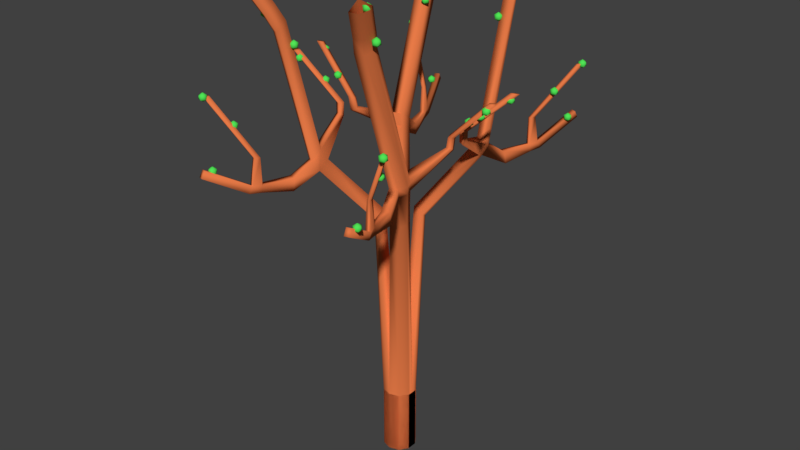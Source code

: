 # Source: Arbre1.blend  (saved by Blender 2.77.0; exported with 4.5.12 LTS)
import bpy
from mathutils import Matrix  # noqa: F401  (used for matrix-valued properties, if any)

bpy.ops.wm.read_factory_settings(use_empty=True)
scene = bpy.context.scene
scene.name = 'Scene'

# ---- collections
col_collection_1 = bpy.data.collections.new('Collection 1'); scene.collection.children.link(col_collection_1)

# ---- materials (node trees are filled in below, after node groups)
mat_youngplant = bpy.data.materials.new('YoungPlant')
mat_youngplant.alpha_threshold = 0.0
mat_youngplant.use_transparent_shadow = False
mat_youngplant.diffuse_color = (0.08335, 0.8, 0.09632, 1.0)
mat_youngplant.roughness = 0.5
mat_earth = bpy.data.materials.new('Earth')
mat_earth.alpha_threshold = 0.0
mat_earth.use_transparent_shadow = False
mat_earth.diffuse_color = (0.8, 0.1955, 0.06353, 1.0)
mat_earth.specular_color = (1.0, 0.6376, 0.1236)
mat_earth.roughness = 0.5
mat_earth.specular_intensity = 0.2907

# ---- material node trees

# ---- world
world_world = bpy.data.worlds.new('World'); scene.world = world_world
world_world.color = (0.05088, 0.05088, 0.05088)
world_world.use_sun_shadow = False
world_world.sun_shadow_jitter_overblur = 0.0
world_world.cycles.sampling_method = 'MANUAL'

# ---- meshes
me_icosphere_003 = bpy.data.meshes.new('Icosphere.003')
me_icosphere_003.from_pydata([(0.1636, 0.2434, 0.8289), (0.1696, 0.239, 0.8335), (0.1613, 0.2363, 0.8335), (0.1562, 0.2434, 0.8335), (0.1613, 0.2504, 0.8335), (0.1696, 0.2477, 0.8335), (0.1659, 0.2363, 0.8409), (0.1576, 0.239, 0.8409), (0.1576, 0.2477, 0.8409), (0.1659, 0.2504, 0.8409), (0.1711, 0.2434, 0.8409), (0.1636, 0.2434, 0.8455), (-0.01952, 0.02686, 0.1091), (-0.03158, -0.01026, 0.1091), (0.0, -0.0332, 0.1091), (0.03158, -0.01026, 0.1091), (0.03158, 0.01026, 0.1091), (0.0, 0.0332, 0.1091), (-0.03158, 0.01026, 0.1091), (-0.01952, -0.02686, 0.1091), (0.01952, -0.02686, 0.1091), (0.01952, 0.02686, 0.1091), (0.0, 0.0332, 0.2419), (-0.01952, 0.02686, 0.2419), (-0.01952, -0.02686, 0.2419), (0.0, -0.0332, 0.2419), (0.01952, -0.02686, 0.2419), (0.03158, -0.01026, 0.2419), (0.01952, 0.02686, 0.2419), (-0.03158, 0.01026, 0.2419), (-0.03158, -0.01026, 0.2419), (0.03158, 0.01026, 0.2419), (-0.03158, -5.051e-05, 0.2419), (0.03158, -2.885e-05, 0.2419), (0.0, -3.968e-05, 0.2419), (0.03805, 0.01863, 0.6324), (0.01406, 0.0236, 0.6399), (0.01406, 0.04614, 0.6251), (0.03805, 0.02561, 0.6278), (0.02888, 0.03877, 0.6233), (0.1042, 0.09759, 0.7427), (0.08023, 0.1026, 0.7503), (0.08023, 0.1251, 0.7354), (0.1042, 0.1046, 0.7381), (0.09506, 0.1177, 0.7336), (0.1123, 0.1072, 0.7625), (0.08831, 0.1121, 0.7701), (0.08831, 0.1347, 0.7553), (0.1123, 0.1142, 0.7579), (0.1031, 0.1273, 0.7534), (0.1072, 0.1819, 1.014), (0.08322, 0.1869, 1.022), (0.08322, 0.2094, 1.007), (0.1072, 0.1889, 1.01), (0.09805, 0.2021, 1.005), (0.1171, 0.1948, 1.043), (0.09315, 0.1998, 1.05), (0.09315, 0.2223, 1.035), (0.1171, 0.2018, 1.038), (0.108, 0.215, 1.034), (0.135, 0.223, 1.094), (0.111, 0.228, 1.101), (0.111, 0.2505, 1.086), (0.135, 0.23, 1.089), (0.1259, 0.2432, 1.084), (0.1193, 0.0168, 0.798), (0.1297, 0.01318, 0.7964), (0.1228, 0.02504, 0.8028), (0.1332, 0.02142, 0.8013), (0.1211, 0.0138, 0.8221), (0.1315, 0.01005, 0.8232), (0.1246, 0.02322, 0.8205), (0.135, 0.01947, 0.8216), (0.2119, 0.02933, 0.9062), (0.2224, 0.02557, 0.9073), (0.2155, 0.03875, 0.9046), (0.2259, 0.03499, 0.9057), (0.1017, 0.1702, 0.7056), (0.1174, 0.1647, 0.7071), (0.09965, 0.1685, 0.7289), (0.1153, 0.1631, 0.7304), (0.1235, 0.2252, 0.7161), (0.133, 0.2219, 0.717), (0.1222, 0.2242, 0.7303), (0.1318, 0.2209, 0.7313), (0.1301, 0.2479, 0.7197), (0.1397, 0.2445, 0.7191), (0.1288, 0.2408, 0.7321), (0.1384, 0.2374, 0.7316), (0.1604, 0.3249, 0.7664), (0.17, 0.3215, 0.7658), (0.1592, 0.3179, 0.7788), (0.1688, 0.3145, 0.7782), (0.1234, 0.2243, 0.782), (0.1293, 0.2222, 0.7825), (0.1275, 0.2345, 0.7831), (0.1334, 0.2324, 0.7827), (0.1917, 0.2675, 0.8893), (0.1976, 0.2654, 0.8899), (0.1958, 0.2777, 0.8904), (0.2017, 0.2756, 0.8901), (0.1636, 0.2975, 0.7626), (0.1696, 0.2931, 0.7672), (0.1613, 0.2904, 0.7672), (0.1562, 0.2975, 0.7672), (0.1613, 0.3045, 0.7672), (0.1696, 0.3018, 0.7672), (0.1659, 0.2904, 0.7746), (0.1576, 0.2931, 0.7746), (0.1576, 0.3018, 0.7746), (0.1659, 0.3045, 0.7746), (0.1711, 0.2975, 0.7746), (0.1636, 0.2975, 0.7792), (0.2092, 0.03401, 0.8842), (0.2152, 0.02965, 0.8888), (0.2069, 0.02695, 0.8888), (0.2018, 0.03401, 0.8888), (0.2069, 0.04107, 0.8888), (0.2152, 0.03838, 0.8888), (0.2115, 0.02695, 0.8962), (0.2032, 0.02965, 0.8962), (0.2032, 0.03838, 0.8962), (0.2115, 0.04107, 0.8962), (0.2167, 0.03401, 0.8962), (0.2092, 0.03401, 0.9008), (0.1629, 0.01664, 0.848), (0.1689, 0.01228, 0.8526), (0.1606, 0.009582, 0.8526), (0.1555, 0.01664, 0.8526), (0.1606, 0.0237, 0.8526), (0.1689, 0.02101, 0.8526), (0.1652, 0.009582, 0.86), (0.1569, 0.01228, 0.86), (0.1569, 0.02101, 0.86), (0.1652, 0.0237, 0.86), (0.1703, 0.01664, 0.86), (0.1629, 0.01664, 0.8646), (0.1195, 0.2178, 1.079), (0.1255, 0.2135, 1.083), (0.1172, 0.2108, 1.083), (0.1121, 0.2178, 1.083), (0.1172, 0.2249, 1.083), (0.1255, 0.2222, 1.083), (0.1218, 0.2108, 1.091), (0.1135, 0.2135, 1.091), (0.1135, 0.2222, 1.091), (0.1218, 0.2249, 1.091), (0.1269, 0.2178, 1.091), (0.1195, 0.2178, 1.095), (0.1195, 0.1983, 1.021), (0.1255, 0.1939, 1.026), (0.1172, 0.1912, 1.026), (0.1121, 0.1983, 1.026), (0.1172, 0.2054, 1.026), (0.1255, 0.2027, 1.026), (0.1218, 0.1912, 1.033), (0.1135, 0.1939, 1.033), (0.1135, 0.2027, 1.033), (0.1218, 0.2054, 1.033), (0.1269, 0.1983, 1.033), (0.1195, 0.1983, 1.038), (0.08257, 0.1722, 0.9696), (0.08858, 0.1679, 0.9742), (0.08028, 0.1652, 0.9742), (0.07515, 0.1722, 0.9742), (0.08028, 0.1793, 0.9742), (0.08858, 0.1766, 0.9742), (0.08487, 0.1652, 0.9816), (0.07657, 0.1679, 0.9816), (0.07657, 0.1766, 0.9816), (0.08487, 0.1793, 0.9816), (0.09, 0.1722, 0.9816), (0.08257, 0.1722, 0.9862), (0.1984, 0.2765, 0.8806), (0.2044, 0.2721, 0.8852), (0.1961, 0.2694, 0.8852), (0.1909, 0.2765, 0.8852), (0.1961, 0.2835, 0.8852), (0.2044, 0.2808, 0.8852), (0.2007, 0.2694, 0.8926), (0.1924, 0.2721, 0.8926), (0.1924, 0.2808, 0.8926), (0.2007, 0.2835, 0.8926), (0.2058, 0.2765, 0.8926), (0.1984, 0.2765, 0.8972)], [], [(0, 1, 2), (1, 0, 5), (0, 2, 3), (0, 3, 4), (0, 4, 5), (1, 5, 10), (2, 1, 6), (3, 2, 7), (4, 3, 8), (5, 4, 9), (1, 10, 6), (2, 6, 7), (3, 7, 8), (4, 8, 9), (5, 9, 10), (6, 10, 11), (7, 6, 11), (8, 7, 11), (9, 8, 11), (10, 9, 11), (13, 19, 24, 30), (17, 12, 23, 22), (15, 16, 31, 27), (19, 14, 25, 24), (12, 18, 29, 23), (16, 21, 28, 31), (14, 20, 26, 25), (18, 13, 30, 29), (21, 17, 22, 28), (20, 15, 27, 26), (29, 30, 32), (27, 31, 33), (34, 25, 26, 27, 33), (34, 32, 30, 24, 25), (28, 22, 37, 39), (23, 29, 32, 34, 22), (22, 34, 36, 37), (31, 28, 39, 38), (34, 33, 35, 36), (33, 31, 38, 35), (35, 38, 43, 40), (38, 39, 44, 43), (37, 36, 41, 42), (36, 35, 40, 41), (39, 37, 42, 44), (40, 43, 48, 45), (43, 44, 49, 48), (45, 46, 67, 68), (44, 42, 77, 78), (42, 41, 46, 47), (46, 45, 50, 51), (49, 47, 52, 54), (47, 46, 51, 52), (45, 48, 53, 50), (48, 49, 54, 53), (52, 51, 56, 57), (50, 53, 58, 55), (53, 54, 59, 58), (51, 50, 55, 56), (54, 52, 57, 59), (58, 59, 64, 63), (56, 55, 60, 61), (59, 57, 62, 64), (57, 56, 61, 62), (55, 58, 63, 60), (66, 68, 72, 70), (40, 45, 68, 66), (41, 40, 66, 65), (46, 41, 65, 67), (70, 72, 76, 74), (65, 66, 70, 69), (67, 65, 69, 71), (68, 67, 71, 72), (73, 74, 76, 75), (69, 70, 74, 73), (71, 69, 73, 75), (72, 71, 75, 76), (77, 79, 83, 81), (42, 47, 79, 77), (49, 44, 78, 80), (47, 49, 80, 79), (84, 82, 86, 88), (79, 80, 84, 83), (80, 78, 82, 84), (78, 77, 81, 82), (85, 87, 91, 89), (82, 81, 85, 86), (81, 83, 87, 85), (87, 83, 93, 95), (90, 89, 91, 92), (87, 88, 92, 91), (88, 86, 90, 92), (86, 85, 89, 90), (94, 96, 100, 98), (84, 88, 96, 94), (88, 87, 95, 96), (83, 84, 94, 93), (97, 98, 100, 99), (93, 94, 98, 97), (95, 93, 97, 99), (96, 95, 99, 100), (101, 102, 103), (102, 101, 106), (101, 103, 104), (101, 104, 105), (101, 105, 106), (102, 106, 111), (103, 102, 107), (104, 103, 108), (105, 104, 109), (106, 105, 110), (102, 111, 107), (103, 107, 108), (104, 108, 109), (105, 109, 110), (106, 110, 111), (107, 111, 112), (108, 107, 112), (109, 108, 112), (110, 109, 112), (111, 110, 112), (113, 114, 115), (114, 113, 118), (113, 115, 116), (113, 116, 117), (113, 117, 118), (114, 118, 123), (115, 114, 119), (116, 115, 120), (117, 116, 121), (118, 117, 122), (114, 123, 119), (115, 119, 120), (116, 120, 121), (117, 121, 122), (118, 122, 123), (119, 123, 124), (120, 119, 124), (121, 120, 124), (122, 121, 124), (123, 122, 124), (125, 126, 127), (126, 125, 130), (125, 127, 128), (125, 128, 129), (125, 129, 130), (126, 130, 135), (127, 126, 131), (128, 127, 132), (129, 128, 133), (130, 129, 134), (126, 135, 131), (127, 131, 132), (128, 132, 133), (129, 133, 134), (130, 134, 135), (131, 135, 136), (132, 131, 136), (133, 132, 136), (134, 133, 136), (135, 134, 136), (137, 138, 139), (138, 137, 142), (137, 139, 140), (137, 140, 141), (137, 141, 142), (138, 142, 147), (139, 138, 143), (140, 139, 144), (141, 140, 145), (142, 141, 146), (138, 147, 143), (139, 143, 144), (140, 144, 145), (141, 145, 146), (142, 146, 147), (143, 147, 148), (144, 143, 148), (145, 144, 148), (146, 145, 148), (147, 146, 148), (149, 150, 151), (150, 149, 154), (149, 151, 152), (149, 152, 153), (149, 153, 154), (150, 154, 159), (151, 150, 155), (152, 151, 156), (153, 152, 157), (154, 153, 158), (150, 159, 155), (151, 155, 156), (152, 156, 157), (153, 157, 158), (154, 158, 159), (155, 159, 160), (156, 155, 160), (157, 156, 160), (158, 157, 160), (159, 158, 160), (161, 162, 163), (162, 161, 166), (161, 163, 164), (161, 164, 165), (161, 165, 166), (162, 166, 171), (163, 162, 167), (164, 163, 168), (165, 164, 169), (166, 165, 170), (162, 171, 167), (163, 167, 168), (164, 168, 169), (165, 169, 170), (166, 170, 171), (167, 171, 172), (168, 167, 172), (169, 168, 172), (170, 169, 172), (171, 170, 172), (173, 174, 175), (174, 173, 178), (173, 175, 176), (173, 176, 177), (173, 177, 178), (174, 178, 183), (175, 174, 179), (176, 175, 180), (177, 176, 181), (178, 177, 182), (174, 183, 179), (175, 179, 180), (176, 180, 181), (177, 181, 182), (178, 182, 183), (179, 183, 184), (180, 179, 184), (181, 180, 184), (182, 181, 184), (183, 182, 184)])
me_icosphere_003.polygons.foreach_set('use_smooth', [True] * 241)
me_icosphere_003.polygons.foreach_set('material_index', [0, 0, 0, 0, 0, 0, 0, 0, 0, 0, 0, 0, 0, 0, 0, 0, 0, 0, 0, 0, 1, 1, 1, 1, 1, 1, 1, 1, 1, 1, 1, 1, 1, 1, 1, 1, 1, 1, 1, 1, 1, 1, 1, 1, 1, 1, 1, 1, 1, 1, 1, 1, 1, 1, 1, 1, 1, 1, 1, 1, 1, 1, 1, 1, 1, 1, 1, 1, 1, 1, 1, 1, 1, 1, 1, 1, 1, 1, 1, 1, 1, 1, 1, 1, 1, 1, 1, 1, 1, 1, 1, 1, 1, 1, 1, 1, 1, 1, 1, 1, 1, 0, 0, 0, 0, 0, 0, 0, 0, 0, 0, 0, 0, 0, 0, 0, 0, 0, 0, 0, 0, 0, 0, 0, 0, 0, 0, 0, 0, 0, 0, 0, 0, 0, 0, 0, 0, 0, 0, 0, 0, 0, 0, 0, 0, 0, 0, 0, 0, 0, 0, 0, 0, 0, 0, 0, 0, 0, 0, 0, 0, 0, 0, 0, 0, 0, 0, 0, 0, 0, 0, 0, 0, 0, 0, 0, 0, 0, 0, 0, 0, 0, 0, 0, 0, 0, 0, 0, 0, 0, 0, 0, 0, 0, 0, 0, 0, 0, 0, 0, 0, 0, 0, 0, 0, 0, 0, 0, 0, 0, 0, 0, 0, 0, 0, 0, 0, 0, 0, 0, 0, 0, 0, 0, 0, 0, 0, 0, 0, 0, 0, 0, 0, 0, 0, 0, 0, 0, 0, 0, 0])
me_icosphere_003.materials.append(mat_youngplant)
me_icosphere_003.materials.append(mat_earth)
me_icosphere_003.use_remesh_preserve_volume = False
me_icosphere_003.use_remesh_preserve_attributes = False
me_icosphere_003.use_mirror_vertex_groups = False
me_icosphere_003.update()

# ---- objects
ob_icosphere_003 = bpy.data.objects.new('Icosphere.003', me_icosphere_003)

# ---- transforms, parenting, visibility, modifiers, constraints
ob_icosphere_003.location = (0.0, 0.0, 0.0)
ob_icosphere_003.lineart.crease_threshold = 0.0
_m = ob_icosphere_003.modifiers.new('Mirror', 'MIRROR')
_m = ob_icosphere_003.modifiers.new('Mirror.001', 'MIRROR')
_m.use_axis = (False, True, False)

# ---- collection membership
col_collection_1.objects.link(ob_icosphere_003)

# ---- scene / render settings (as saved in the file)
scene.frame_start = 1; scene.frame_end = 250; scene.frame_set(1)
scene.render.engine = 'BLENDER_EEVEE_NEXT'
scene.render.resolution_percentage = 50
scene.render.dither_intensity = 0.0
scene.cycles.use_denoising = False
scene.cycles.samples = 128
scene.cycles.sampling_pattern = 'TABULATED_SOBOL'
scene.cycles.light_sampling_threshold = 0.0
scene.cycles.use_adaptive_sampling = False
scene.cycles.use_light_tree = False
scene.cycles.blur_glossy = 0.0
scene.cycles.sample_clamp_indirect = 0.0
scene.view_settings.view_transform = 'Standard'
bpy.context.view_layer.update()

# ---- added for rendering (the .blend has no active camera and no usable light): camera, sun
cam_auto = bpy.data.cameras.new('AutoCamera')
cam_auto.lens = 50.0
cam_auto.sensor_width = 36.0
cam_auto.clip_end = 1000.0
ob_auto_camera = bpy.data.objects.new('AutoCamera', cam_auto)
scene.collection.objects.link(ob_auto_camera)
ob_auto_camera.location = (1.17419, -1.40903, 1.5445)
ob_auto_camera.rotation_euler = (1.09748, -7.21219e-08, 0.694738)
scene.camera = ob_auto_camera
light_auto_sun = bpy.data.lights.new('AutoSun', 'SUN')
light_auto_sun.energy = 3.0
light_auto_sun.angle = 0.0523599
ob_auto_sun = bpy.data.objects.new('AutoSun', light_auto_sun)
scene.collection.objects.link(ob_auto_sun)
ob_auto_sun.rotation_euler = (0.872665, 0.174533, 0.523599)
bpy.context.view_layer.update()
